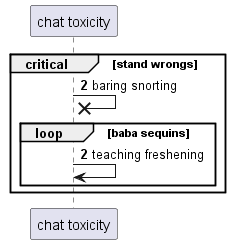

The diagram above was rendered by PlantUML. Its source (embedded in the PNG):
@startuml
participant "chat toxicity" as 0
autonumber 2 0
critical stand wrongs
0 ->x 0: baring snorting
loop baba sequins
0 -> 0: teaching freshening
end
end
@enduml